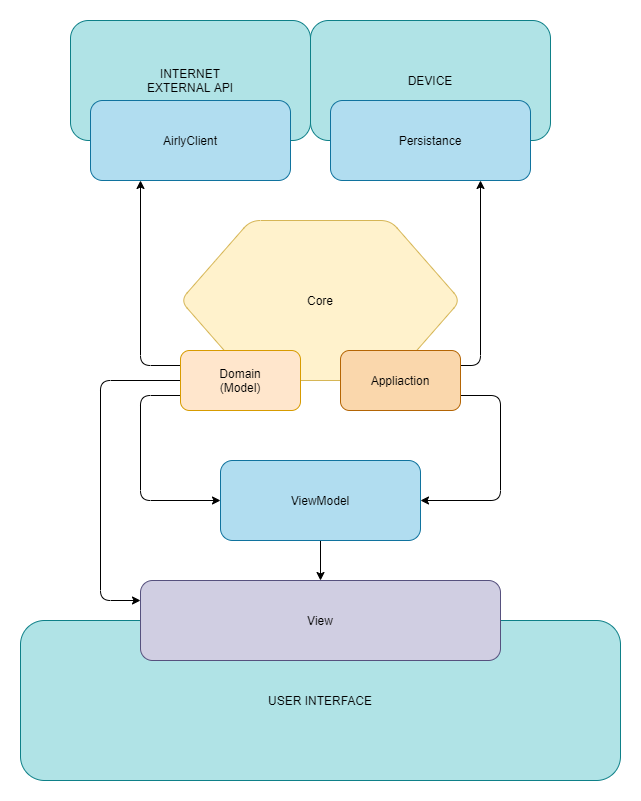

The diagram above was exported from draw.io. Its source (the exported page's mxGraphModel, read from the mxfile embedded in the PNG):
<mxGraphModel dx="1422" dy="713" grid="1" gridSize="10" guides="1" tooltips="1" connect="1" arrows="1" fold="1" page="1" pageScale="1" pageWidth="827" pageHeight="1169" math="0" shadow="0">
  <root>
    <mxCell id="0" />
    <mxCell id="1" parent="0" />
    <mxCell id="0NTR1XXhbGr-R2uv9n6W-24" value="USER INTERFACE" style="rounded=1;whiteSpace=wrap;html=1;fillColor=#b0e3e6;strokeColor=#0e8088;" vertex="1" parent="1">
      <mxGeometry x="80" y="840" width="600" height="160" as="geometry" />
    </mxCell>
    <mxCell id="0NTR1XXhbGr-R2uv9n6W-23" value="INTERNET&lt;br&gt;EXTERNAL API" style="rounded=1;whiteSpace=wrap;html=1;fillColor=#b0e3e6;strokeColor=#0e8088;" vertex="1" parent="1">
      <mxGeometry x="130" y="240" width="240" height="120" as="geometry" />
    </mxCell>
    <mxCell id="0NTR1XXhbGr-R2uv9n6W-22" value="DEVICE" style="rounded=1;whiteSpace=wrap;html=1;fillColor=#b0e3e6;strokeColor=#0e8088;" vertex="1" parent="1">
      <mxGeometry x="370" y="240" width="240" height="120" as="geometry" />
    </mxCell>
    <mxCell id="0NTR1XXhbGr-R2uv9n6W-4" value="View" style="rounded=1;whiteSpace=wrap;html=1;fillColor=#d0cee2;strokeColor=#56517e;" vertex="1" parent="1">
      <mxGeometry x="200" y="800" width="360" height="80" as="geometry" />
    </mxCell>
    <mxCell id="0NTR1XXhbGr-R2uv9n6W-17" style="edgeStyle=orthogonalEdgeStyle;rounded=0;orthogonalLoop=1;jettySize=auto;html=1;exitX=0.5;exitY=1;exitDx=0;exitDy=0;entryX=0.5;entryY=0;entryDx=0;entryDy=0;" edge="1" parent="1" source="0NTR1XXhbGr-R2uv9n6W-5" target="0NTR1XXhbGr-R2uv9n6W-4">
      <mxGeometry relative="1" as="geometry" />
    </mxCell>
    <mxCell id="0NTR1XXhbGr-R2uv9n6W-5" value="ViewModel" style="rounded=1;whiteSpace=wrap;html=1;fillColor=#b1ddf0;strokeColor=#10739e;" vertex="1" parent="1">
      <mxGeometry x="280" y="680" width="200" height="80" as="geometry" />
    </mxCell>
    <mxCell id="0NTR1XXhbGr-R2uv9n6W-7" value="Core" style="shape=hexagon;perimeter=hexagonPerimeter2;whiteSpace=wrap;html=1;rounded=1;fillColor=#fff2cc;strokeColor=#d6b656;" vertex="1" parent="1">
      <mxGeometry x="240" y="440" width="280" height="160" as="geometry" />
    </mxCell>
    <mxCell id="0NTR1XXhbGr-R2uv9n6W-8" style="edgeStyle=orthogonalEdgeStyle;rounded=1;orthogonalLoop=1;jettySize=auto;html=1;exitX=0;exitY=0.75;exitDx=0;exitDy=0;entryX=0;entryY=0.5;entryDx=0;entryDy=0;" edge="1" parent="1" source="0NTR1XXhbGr-R2uv9n6W-2" target="0NTR1XXhbGr-R2uv9n6W-5">
      <mxGeometry relative="1" as="geometry">
        <Array as="points">
          <mxPoint x="200" y="615" />
          <mxPoint x="200" y="720" />
        </Array>
      </mxGeometry>
    </mxCell>
    <mxCell id="0NTR1XXhbGr-R2uv9n6W-9" style="edgeStyle=orthogonalEdgeStyle;rounded=1;orthogonalLoop=1;jettySize=auto;html=1;exitX=0;exitY=0.5;exitDx=0;exitDy=0;entryX=0;entryY=0.25;entryDx=0;entryDy=0;" edge="1" parent="1" source="0NTR1XXhbGr-R2uv9n6W-2" target="0NTR1XXhbGr-R2uv9n6W-4">
      <mxGeometry relative="1" as="geometry">
        <Array as="points">
          <mxPoint x="160" y="600" />
          <mxPoint x="160" y="820" />
        </Array>
      </mxGeometry>
    </mxCell>
    <mxCell id="0NTR1XXhbGr-R2uv9n6W-30" style="edgeStyle=orthogonalEdgeStyle;rounded=1;orthogonalLoop=1;jettySize=auto;html=1;exitX=0;exitY=0.25;exitDx=0;exitDy=0;entryX=0.25;entryY=1;entryDx=0;entryDy=0;" edge="1" parent="1" source="0NTR1XXhbGr-R2uv9n6W-2" target="0NTR1XXhbGr-R2uv9n6W-16">
      <mxGeometry relative="1" as="geometry" />
    </mxCell>
    <mxCell id="0NTR1XXhbGr-R2uv9n6W-2" value="Domain&lt;br&gt;(Model)" style="rounded=1;whiteSpace=wrap;html=1;fillColor=#ffe6cc;strokeColor=#d79b00;" vertex="1" parent="1">
      <mxGeometry x="240" y="570" width="120" height="60" as="geometry" />
    </mxCell>
    <mxCell id="0NTR1XXhbGr-R2uv9n6W-10" style="edgeStyle=orthogonalEdgeStyle;rounded=1;orthogonalLoop=1;jettySize=auto;html=1;exitX=1;exitY=0.75;exitDx=0;exitDy=0;entryX=1;entryY=0.5;entryDx=0;entryDy=0;" edge="1" parent="1" source="0NTR1XXhbGr-R2uv9n6W-3" target="0NTR1XXhbGr-R2uv9n6W-5">
      <mxGeometry relative="1" as="geometry">
        <Array as="points">
          <mxPoint x="560" y="615" />
          <mxPoint x="560" y="720" />
        </Array>
      </mxGeometry>
    </mxCell>
    <mxCell id="0NTR1XXhbGr-R2uv9n6W-31" style="edgeStyle=orthogonalEdgeStyle;rounded=1;orthogonalLoop=1;jettySize=auto;html=1;exitX=1;exitY=0.25;exitDx=0;exitDy=0;entryX=0.75;entryY=1;entryDx=0;entryDy=0;" edge="1" parent="1" source="0NTR1XXhbGr-R2uv9n6W-3" target="0NTR1XXhbGr-R2uv9n6W-15">
      <mxGeometry relative="1" as="geometry" />
    </mxCell>
    <mxCell id="0NTR1XXhbGr-R2uv9n6W-3" value="Appliaction" style="rounded=1;whiteSpace=wrap;html=1;fillColor=#fad7ac;strokeColor=#b46504;" vertex="1" parent="1">
      <mxGeometry x="400" y="570" width="120" height="60" as="geometry" />
    </mxCell>
    <mxCell id="0NTR1XXhbGr-R2uv9n6W-15" value="Persistance" style="rounded=1;whiteSpace=wrap;html=1;fillColor=#b1ddf0;strokeColor=#10739e;" vertex="1" parent="1">
      <mxGeometry x="390" y="320" width="200" height="80" as="geometry" />
    </mxCell>
    <mxCell id="0NTR1XXhbGr-R2uv9n6W-16" value="AirlyClient" style="rounded=1;whiteSpace=wrap;html=1;fillColor=#b1ddf0;strokeColor=#10739e;" vertex="1" parent="1">
      <mxGeometry x="150" y="320" width="200" height="80" as="geometry" />
    </mxCell>
  </root>
</mxGraphModel>